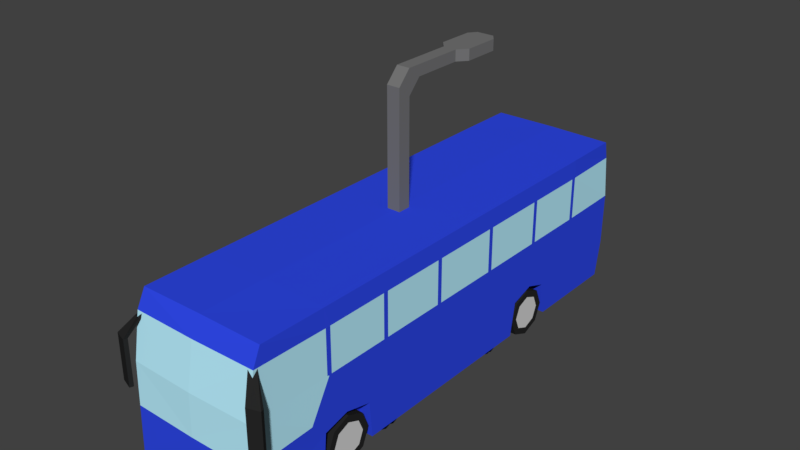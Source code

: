 # Source: VehiclesLowPoly.blend  (saved by Blender 3.4.6; exported with 4.5.12 LTS)
import bpy
from mathutils import Matrix  # noqa: F401  (used for matrix-valued properties, if any)

bpy.ops.wm.read_factory_settings(use_empty=True)
scene = bpy.context.scene
scene.name = 'Scene'

# ---- collections
col_collection_1 = bpy.data.collections.new('Collection 1'); scene.collection.children.link(col_collection_1)
col_collection_2 = bpy.data.collections.new('Collection 2'); scene.collection.children.link(col_collection_2)
col_collection_3 = bpy.data.collections.new('Collection 3'); scene.collection.children.link(col_collection_3)
col_collection_4 = bpy.data.collections.new('Collection 4'); scene.collection.children.link(col_collection_4)
col_collection_5 = bpy.data.collections.new('Collection 5'); scene.collection.children.link(col_collection_5)
col_collection_11 = bpy.data.collections.new('Collection 11'); scene.collection.children.link(col_collection_11)
col_collection_12 = bpy.data.collections.new('Collection 12'); scene.collection.children.link(col_collection_12)
col_collection_13 = bpy.data.collections.new('Collection 13'); scene.collection.children.link(col_collection_13)

# ---- materials (node trees are filled in below, after node groups)
mat_basecolor = bpy.data.materials.new('BaseColor')
mat_basecolor.alpha_threshold = 0.0
mat_basecolor.use_transparent_shadow = False
mat_basecolor.diffuse_color = (0.02819, 0.06483, 0.8, 1.0)
mat_basecolor.roughness = 0.5
mat_glasscolor = bpy.data.materials.new('GlassColor')
mat_glasscolor.alpha_threshold = 0.0
mat_glasscolor.use_transparent_shadow = False
mat_glasscolor.diffuse_color = (0.4846, 0.8599, 1.0, 1.0)
mat_glasscolor.roughness = 0.5
mat_white = bpy.data.materials.new('White')
mat_white.alpha_threshold = 0.0
mat_white.use_transparent_shadow = False
mat_white.diffuse_color = (1.0, 1.0, 1.0, 1.0)
mat_white.roughness = 0.5
mat_lightred = bpy.data.materials.new('LightRed')
mat_lightred.alpha_threshold = 0.0
mat_lightred.use_transparent_shadow = False
mat_lightred.diffuse_color = (0.8, 0.05343, 0.01086, 1.0)
mat_lightred.roughness = 0.5
mat_tires = bpy.data.materials.new('Tires')
mat_tires.alpha_threshold = 0.0
mat_tires.use_transparent_shadow = False
mat_tires.diffuse_color = (0.02038, 0.02038, 0.02038, 1.0)
mat_tires.roughness = 0.5
mat_wheel = bpy.data.materials.new('Wheel')
mat_wheel.alpha_threshold = 0.0
mat_wheel.use_transparent_shadow = False
mat_wheel.diffuse_color = (0.6738, 0.6738, 0.6738, 1.0)
mat_wheel.roughness = 0.5
mat_iron = bpy.data.materials.new('Iron')
mat_iron.alpha_threshold = 0.0
mat_iron.use_transparent_shadow = False
mat_iron.diffuse_color = (0.1789, 0.1789, 0.1789, 1.0)
mat_iron.roughness = 0.5
mat_seat = bpy.data.materials.new('Seat')
mat_seat.alpha_threshold = 0.0
mat_seat.use_transparent_shadow = False
mat_seat.diffuse_color = (0.6267, 0.4424, 0.0808, 1.0)
mat_seat.roughness = 0.5
mat_orange = bpy.data.materials.new('Orange')
mat_orange.alpha_threshold = 0.0
mat_orange.use_transparent_shadow = False
mat_orange.diffuse_color = (1.0, 0.32, 0.0, 1.0)
mat_orange.roughness = 0.5
mat_red = bpy.data.materials.new('Red')
mat_red.alpha_threshold = 0.0
mat_red.use_transparent_shadow = False
mat_red.diffuse_color = (1.0, 0.0, 0.0, 1.0)
mat_red.roughness = 0.5

# ---- material node trees

# ---- world
world_world = bpy.data.worlds.new('World'); scene.world = world_world
world_world.color = (0.05088, 0.05088, 0.05088)
world_world.use_sun_shadow = False
world_world.sun_shadow_jitter_overblur = 0.0
world_world.cycles.sampling_method = 'MANUAL'

# ---- meshes
me_cube_001 = bpy.data.meshes.new('Cube.001')
me_cube_001.from_pydata([(0.8315, -1.005, 0.3582), (0.8396, -1.0, 1.897), (0.8315, 0.9754, 0.3582), (0.8396, 0.9878, 2.126), (0.8315, -0.7674, 0.3582), (0.8315, -0.4104, 0.3582), (0.8315, 0.3979, 0.3582), (0.8315, 0.748, 0.3582), (0.8315, 0.03771, 0.3582), (0.8916, 1.0, 1.442), (0.8916, -1.036, 1.442), (0.8916, 0.7137, 1.299), (0.8916, 0.4322, 1.299), (0.8916, -0.4292, 1.355), (0.8916, -0.7486, 1.355), (0.6135, -0.7674, 0.3582), (0.6135, -0.4104, 0.3582), (0.6135, 0.3979, 0.3582), (0.6135, 0.748, 0.3582), (0.6135, 0.7137, 1.299), (0.6135, 0.4322, 1.299), (0.6135, -0.4292, 1.355), (0.6135, -0.7486, 1.355), (0.8916, 0.0301, 1.442), (0.8916, -0.5934, 1.536), (0.8916, 0.5797, 1.513), (0.6135, -0.5964, 1.536), (0.6135, 0.5806, 1.513), (0.8075, 0.6, 2.146), (0.8396, 0.5675, 2.146), (0.8407, 0.6052, 2.111), (0.7524, 0.4107, 3.007), (0.7202, 0.4297, 3.033), (0.7173, 0.4056, 3.064), (0.7173, -0.1943, 3.064), (0.7201, -0.2164, 3.034), (0.7524, -0.196, 3.007), (0.8396, -0.4661, 2.146), (0.8075, -0.4997, 2.146), (0.8407, -0.5068, 2.124), (0.7524, 0.09557, 3.007), (0.7524, 0.1241, 3.007), (0.7173, 0.1154, 3.064), (0.8396, 0.1042, 2.146), (0.8396, 0.07404, 2.146), (0.8419, 0.08032, 2.115), (0.8398, -0.9076, 1.94), (0.5137, -1.0, 1.897), (0.8733, -1.023, 1.602), (0.5842, -1.024, 1.593), (0.8722, -0.9259, 1.63), (0.8641, 0.9935, 1.804), (0.8399, 0.8876, 2.122), (0.5623, 0.9878, 2.133), (0.5848, 0.9937, 1.798), (0.8648, 0.9094, 1.794), (-0.8315, -1.005, 0.3582), (-0.8396, -1.0, 1.897), (-0.8315, 0.9754, 0.3582), (-0.8396, 0.9878, 2.126), (-0.8315, -0.7674, 0.3582), (-0.8315, -0.4104, 0.3582), (-0.8315, 0.3979, 0.3582), (-0.8315, 0.748, 0.3582), (0.0, 0.9754, 0.3582), (0.0, 0.9878, 2.146), (0.0, -1.005, 0.3582), (0.0, -1.0, 1.897), (0.0, 0.6, 2.146), (0.0, -0.4997, 2.146), (-0.8315, 0.03771, 0.3582), (0.0, 0.1154, 3.064), (-0.8916, 1.0, 1.442), (-0.8916, -1.036, 1.442), (-0.8916, 0.7137, 1.299), (-0.8916, 0.4322, 1.299), (-0.8916, -0.4292, 1.355), (-0.8916, -0.7486, 1.355), (0.0, -1.036, 1.442), (0.0, 1.0, 1.442), (-0.6135, -0.7674, 0.3582), (-0.6135, -0.4104, 0.3582), (-0.6135, 0.3979, 0.3582), (-0.6135, 0.748, 0.3582), (-0.6135, 0.7137, 1.299), (-0.6135, 0.4322, 1.299), (-0.6135, -0.4292, 1.355), (-0.6135, -0.7486, 1.355), (-0.8916, 0.0301, 1.442), (0.0, 0.03771, 0.3582), (-0.8916, -0.5934, 1.536), (-0.8916, 0.5797, 1.513), (-0.6135, -0.5964, 1.536), (-0.6135, 0.5806, 1.513), (-0.8075, 0.6, 2.146), (-0.8396, 0.5675, 2.146), (-0.8407, 0.6052, 2.111), (-0.7524, 0.4107, 3.007), (-0.7202, 0.4297, 3.033), (-0.7173, 0.4056, 3.064), (-0.7173, -0.1943, 3.064), (-0.7201, -0.2164, 3.034), (-0.7524, -0.196, 3.007), (-0.8396, -0.4661, 2.146), (-0.8075, -0.4997, 2.146), (-0.8407, -0.5068, 2.124), (0.0, 0.4056, 3.064), (0.0, 0.4297, 3.033), (0.0, -0.2164, 3.034), (0.0, -0.1943, 3.064), (-0.7524, 0.09557, 3.007), (-0.7524, 0.1241, 3.007), (-0.7173, 0.1154, 3.064), (-0.8396, 0.1042, 2.146), (-0.8396, 0.07404, 2.146), (-0.8419, 0.08032, 2.115), (-0.8398, -0.9076, 1.94), (-0.5137, -1.0, 1.897), (-0.8733, -1.023, 1.602), (-0.5842, -1.024, 1.593), (-0.8722, -0.9259, 1.63), (-0.8641, 0.9935, 1.804), (-0.8399, 0.8876, 2.122), (-0.5623, 0.9878, 2.133), (-0.5848, 0.9937, 1.798), (-0.8648, 0.9094, 1.794), (0.7112, -0.4318, 0.6673), (0.9022, -0.4318, 0.6673), (0.7112, -0.477, 0.1744), (0.9022, -0.477, 0.1744), (0.7112, -0.586, -0.02981), (0.9022, -0.586, -0.02981), (0.7112, -0.695, 0.1744), (0.9022, -0.695, 0.1744), (0.7112, -0.7402, 0.6673), (0.9022, -0.7402, 0.6673), (0.7112, -0.695, 1.16), (0.9022, -0.695, 1.16), (0.7112, -0.586, 1.364), (0.9022, -0.586, 1.364), (0.7112, -0.477, 1.16), (0.9022, -0.477, 1.16), (0.9022, -0.5089, 0.3185), (0.9022, -0.4769, 0.6673), (0.9022, -0.586, 0.1741), (0.9022, -0.6631, 0.3185), (0.9022, -0.6951, 0.6673), (0.9022, -0.6631, 1.016), (0.9022, -0.586, 1.161), (0.9022, -0.5089, 1.016), (-0.7112, -0.4318, 0.6673), (-0.9022, -0.4318, 0.6673), (-0.7112, -0.477, 0.1744), (-0.9022, -0.477, 0.1744), (-0.7112, -0.586, -0.02981), (-0.9022, -0.586, -0.02981), (-0.7112, -0.695, 0.1744), (-0.9022, -0.695, 0.1744), (-0.7112, -0.7402, 0.6673), (-0.9022, -0.7402, 0.6673), (-0.7112, -0.695, 1.16), (-0.9022, -0.695, 1.16), (-0.7112, -0.586, 1.364), (-0.9022, -0.586, 1.364), (-0.7112, -0.477, 1.16), (-0.9022, -0.477, 1.16), (-0.9022, -0.5089, 0.3185), (-0.9022, -0.4769, 0.6673), (-0.9022, -0.586, 0.1741), (-0.9022, -0.6631, 0.3185), (-0.9022, -0.6951, 0.6673), (-0.9022, -0.6631, 1.016), (-0.9022, -0.586, 1.161), (-0.9022, -0.5089, 1.016), (0.7112, 0.7246, 0.6673), (0.9022, 0.7246, 0.6673), (0.7112, 0.6794, 0.1744), (0.9022, 0.6794, 0.1744), (0.7112, 0.5704, -0.02981), (0.9022, 0.5704, -0.02981), (0.7112, 0.4614, 0.1744), (0.9022, 0.4614, 0.1744), (0.7112, 0.4162, 0.6673), (0.9022, 0.4162, 0.6673), (0.7112, 0.4614, 1.16), (0.9022, 0.4614, 1.16), (0.7112, 0.5704, 1.364), (0.9022, 0.5704, 1.364), (0.7112, 0.6794, 1.16), (0.9022, 0.6794, 1.16), (0.9022, 0.6475, 0.3185), (0.9022, 0.6795, 0.6673), (0.9022, 0.5704, 0.1741), (0.9022, 0.4933, 0.3185), (0.9022, 0.4613, 0.6673), (0.9022, 0.4933, 1.016), (0.9022, 0.5704, 1.161), (0.9022, 0.6475, 1.016), (-0.7112, 0.7246, 0.6673), (-0.9022, 0.7246, 0.6673), (-0.7112, 0.6794, 0.1744), (-0.9022, 0.6794, 0.1744), (-0.7112, 0.5704, -0.02981), (-0.9022, 0.5704, -0.02981), (-0.7112, 0.4614, 0.1744), (-0.9022, 0.4614, 0.1744), (-0.7112, 0.4162, 0.6673), (-0.9022, 0.4162, 0.6673), (-0.7112, 0.4614, 1.16), (-0.9022, 0.4614, 1.16), (-0.7112, 0.5704, 1.364), (-0.9022, 0.5704, 1.364), (-0.7112, 0.6794, 1.16), (-0.9022, 0.6794, 1.16), (-0.9022, 0.6475, 0.3185), (-0.9022, 0.6795, 0.6673), (-0.9022, 0.5704, 0.1741), (-0.9022, 0.4933, 0.3185), (-0.9022, 0.4613, 0.6673), (-0.9022, 0.4933, 1.016), (-0.9022, 0.5704, 1.161), (-0.9022, 0.6475, 1.016)], [], [(79, 65, 53, 54, 51, 9), (36, 37, 44, 40), (12, 25, 30), (6, 12, 23, 8), (5, 16, 89, 8), (30, 29, 43, 45, 23, 12), (16, 21, 26), (28, 68, 107, 32), (14, 39, 46, 50, 48, 10), (42, 71, 109, 34), (39, 38, 69, 46), (9, 51, 55, 52, 30, 11), (41, 43, 29, 31), (45, 44, 37, 39, 13, 23), (10, 48, 49, 47, 67, 78), (0, 10, 78, 66), (8, 23, 13, 5), (5, 13, 21, 16), (2, 9, 11, 7), (4, 14, 10, 0), (64, 79, 9, 2), (24, 39, 14), (30, 25, 11), (18, 19, 27), (11, 25, 27, 19), (7, 11, 19, 18), (13, 24, 26, 21), (14, 4, 15, 22), (12, 6, 17, 20), (35, 108, 69, 38), (8, 89, 17, 6), (66, 15, 4, 0), (89, 16, 15, 66), (17, 89, 64, 18), (18, 64, 2, 7), (13, 39, 24), (33, 106, 71, 42), (26, 24, 14, 22), (15, 26, 22), (26, 15, 16), (27, 25, 12, 20), (17, 27, 20), (27, 17, 18), (28, 29, 30), (31, 32, 33), (34, 35, 36), (37, 38, 39), (40, 41, 42), (43, 44, 45), (28, 32, 31, 29), (42, 34, 36, 40), (35, 38, 37, 36), (106, 33, 32, 107), (108, 35, 34, 109), (33, 42, 41, 31), (43, 41, 40, 44), (3, 53, 68, 52), (46, 69, 47, 1), (47, 69, 67), (47, 49, 48, 1), (48, 50, 46, 1), (52, 68, 28, 30), (68, 53, 65), (51, 54, 53, 3), (52, 55, 51, 3), (79, 72, 121, 124, 123, 65), (102, 110, 114, 103), (75, 96, 91), (62, 70, 88, 75), (61, 70, 89, 81), (96, 75, 88, 115, 113, 95), (81, 92, 86), (94, 98, 107, 68), (77, 73, 118, 120, 116, 105), (112, 100, 109, 71), (105, 116, 69, 104), (72, 74, 96, 122, 125, 121), (111, 97, 95, 113), (115, 88, 76, 105, 103, 114), (73, 78, 67, 117, 119, 118), (56, 66, 78, 73), (70, 61, 76, 88), (61, 81, 86, 76), (58, 63, 74, 72), (60, 56, 73, 77), (64, 58, 72, 79), (90, 77, 105), (96, 74, 91), (83, 93, 84), (74, 84, 93, 91), (63, 83, 84, 74), (76, 86, 92, 90), (77, 87, 80, 60), (75, 85, 82, 62), (101, 104, 69, 108), (70, 62, 82, 89), (66, 56, 60, 80), (89, 66, 80, 81), (82, 83, 64, 89), (83, 63, 58, 64), (76, 90, 105), (99, 112, 71, 106), (92, 87, 77, 90), (80, 87, 92), (92, 81, 80), (93, 85, 75, 91), (82, 85, 93), (93, 83, 82), (94, 96, 95), (97, 99, 98), (100, 102, 101), (103, 105, 104), (110, 112, 111), (113, 115, 114), (94, 95, 97, 98), (112, 110, 102, 100), (101, 102, 103, 104), (106, 107, 98, 99), (108, 109, 100, 101), (99, 97, 111, 112), (113, 114, 110, 111), (59, 122, 68, 123), (116, 57, 117, 69), (117, 67, 69), (117, 57, 118, 119), (118, 57, 116, 120), (122, 96, 94, 68), (68, 65, 123), (121, 59, 123, 124), (122, 59, 121, 125), (126, 127, 129, 128), (128, 129, 131, 130), (130, 131, 133, 132), (132, 133, 135, 134), (134, 135, 137, 136), (136, 137, 139, 138), (131, 129, 142, 144), (138, 139, 141, 140), (140, 141, 127, 126), (126, 128, 130, 132, 134, 136, 138, 140), (142, 143, 149, 148, 147, 146, 145, 144), (137, 135, 146, 147), (127, 141, 149, 143), (129, 127, 143, 142), (133, 131, 144, 145), (139, 137, 147, 148), (135, 133, 145, 146), (141, 139, 148, 149), (150, 152, 153, 151), (152, 154, 155, 153), (154, 156, 157, 155), (156, 158, 159, 157), (158, 160, 161, 159), (160, 162, 163, 161), (155, 168, 166, 153), (162, 164, 165, 163), (164, 150, 151, 165), (150, 164, 162, 160, 158, 156, 154, 152), (166, 168, 169, 170, 171, 172, 173, 167), (161, 171, 170, 159), (151, 167, 173, 165), (153, 166, 167, 151), (157, 169, 168, 155), (163, 172, 171, 161), (159, 170, 169, 157), (165, 173, 172, 163), (174, 175, 177, 176), (176, 177, 179, 178), (178, 179, 181, 180), (180, 181, 183, 182), (182, 183, 185, 184), (184, 185, 187, 186), (179, 177, 190, 192), (186, 187, 189, 188), (188, 189, 175, 174), (174, 176, 178, 180, 182, 184, 186, 188), (190, 191, 197, 196, 195, 194, 193, 192), (185, 183, 194, 195), (175, 189, 197, 191), (177, 175, 191, 190), (181, 179, 192, 193), (187, 185, 195, 196), (183, 181, 193, 194), (189, 187, 196, 197), (198, 200, 201, 199), (200, 202, 203, 201), (202, 204, 205, 203), (204, 206, 207, 205), (206, 208, 209, 207), (208, 210, 211, 209), (203, 216, 214, 201), (210, 212, 213, 211), (212, 198, 199, 213), (198, 212, 210, 208, 206, 204, 202, 200), (214, 216, 217, 218, 219, 220, 221, 215), (209, 219, 218, 207), (199, 215, 221, 213), (201, 214, 215, 199), (205, 217, 216, 203), (211, 220, 219, 209), (207, 218, 217, 205), (213, 221, 220, 211)])
me_cube_001.polygons.foreach_set('material_index', [0, 1, 0, 0, 0, 0, 0, 1, 0, 0, 0, 0, 1, 0, 0, 0, 0, 0, 0, 0, 0, 0, 0, 0, 0, 0, 0, 0, 0, 1, 0, 0, 0, 0, 0, 0, 0, 0, 0, 0, 0, 0, 0, 0, 0, 0, 0, 0, 0, 0, 0, 0, 0, 0, 0, 0, 0, 0, 0, 2, 2, 0, 0, 3, 3, 0, 1, 0, 0, 0, 0, 0, 1, 0, 0, 0, 0, 1, 0, 0, 0, 0, 0, 0, 0, 0, 0, 0, 0, 0, 0, 0, 0, 0, 1, 0, 0, 0, 0, 0, 0, 0, 0, 0, 0, 0, 0, 0, 0, 0, 0, 0, 0, 0, 0, 0, 0, 0, 0, 0, 0, 0, 0, 0, 2, 2, 0, 0, 3, 3, 4, 4, 4, 4, 4, 4, 4, 4, 4, 4, 5, 4, 4, 4, 4, 4, 4, 4, 4, 4, 4, 4, 4, 4, 4, 4, 4, 4, 5, 4, 4, 4, 4, 4, 4, 4, 4, 4, 4, 4, 4, 4, 4, 4, 4, 4, 5, 4, 4, 4, 4, 4, 4, 4, 4, 4, 4, 4, 4, 4, 4, 4, 4, 4, 5, 4, 4, 4, 4, 4, 4, 4])
me_cube_001.materials.append(mat_basecolor)
me_cube_001.materials.append(mat_glasscolor)
me_cube_001.materials.append(mat_white)
me_cube_001.materials.append(mat_lightred)
me_cube_001.materials.append(mat_tires)
me_cube_001.materials.append(mat_wheel)
me_cube_001.use_remesh_preserve_volume = False
me_cube_001.use_remesh_preserve_attributes = False
me_cube_001.use_mirror_vertex_groups = False
me_cube_001.update()
me_cube_002 = bpy.data.meshes.new('Cube.002')
me_cube_002.from_pydata([(0.8315, -1.005, 0.3431), (0.8396, -1.0, 1.882), (0.8315, 0.9754, 0.3431), (0.8315, -0.7674, 0.3431), (0.8315, -0.4104, 0.3431), (0.8315, 0.3979, 0.3431), (0.8315, 0.748, 0.3431), (0.8315, 0.03771, 0.3431), (0.8826, 0.9843, 1.374), (0.8916, -1.036, 1.427), (0.8916, 0.7137, 1.284), (0.8916, 0.4322, 1.284), (0.8916, -0.4292, 1.34), (0.8916, -0.7486, 1.34), (0.6135, -0.7674, 0.3431), (0.6135, -0.4104, 0.3431), (0.6135, 0.3979, 0.3431), (0.6135, 0.748, 0.3431), (0.6135, 0.7137, 1.284), (0.6135, 0.4322, 1.284), (0.6135, -0.4292, 1.34), (0.6135, -0.7486, 1.34), (0.8916, 0.0301, 1.427), (0.8916, -0.5934, 1.521), (0.8916, 0.5797, 1.498), (0.6135, -0.5964, 1.521), (0.6135, 0.5806, 1.498), (0.8401, 0.6117, 2.129), (0.8396, 0.5675, 2.131), (0.7524, 0.4904, 2.992), (0.7524, 0.509, 2.992), (0.7173, 0.5003, 3.049), (0.7173, -0.1943, 3.049), (0.7201, -0.2164, 3.019), (0.7524, -0.196, 2.992), (0.8396, -0.4661, 2.131), (0.8075, -0.4997, 2.131), (0.8407, -0.5068, 2.109), (0.7524, 0.09557, 2.992), (0.7524, 0.1241, 2.992), (0.7173, 0.1154, 3.049), (0.8396, 0.1042, 2.131), (0.8396, 0.07404, 2.131), (0.8419, 0.08032, 2.1), (0.8398, -0.9076, 1.925), (0.5137, -1.0, 1.882), (0.8733, -1.023, 1.587), (0.5842, -1.024, 1.578), (0.8722, -0.9259, 1.615), (0.8398, 0.887, 2.111), (0.5623, 0.9878, 2.118), (0.5848, 0.9937, 1.783), (0.8648, 0.9094, 1.779), (0.0, 0.9754, 0.3431), (0.0, 0.9878, 2.131), (0.0, -1.005, 0.3431), (0.0, -1.0, 1.882), (0.0, -0.4997, 2.131), (0.0, 0.1154, 3.049), (0.0, -1.036, 1.427), (0.0, 1.0, 1.427), (0.0, 0.03771, 0.3431), (0.0, 0.5003, 3.049), (0.0, -0.2164, 3.019), (0.0, -0.1943, 3.049), (0.7112, -0.4318, 0.6522), (0.9022, -0.4318, 0.6522), (0.7112, -0.477, 0.1593), (0.9022, -0.477, 0.1593), (0.7112, -0.586, -0.0449), (0.9022, -0.586, -0.0449), (0.7112, -0.695, 0.1593), (0.9022, -0.695, 0.1593), (0.7112, -0.7402, 0.6522), (0.9022, -0.7402, 0.6522), (0.7112, -0.695, 1.145), (0.9022, -0.695, 1.145), (0.7112, -0.586, 1.349), (0.9022, -0.586, 1.349), (0.7112, -0.477, 1.145), (0.9022, -0.477, 1.145), (0.9022, -0.5089, 0.3035), (0.9022, -0.4769, 0.6522), (0.9022, -0.586, 0.159), (0.9022, -0.6631, 0.3035), (0.9022, -0.6951, 0.6522), (0.9022, -0.6631, 1.001), (0.9022, -0.586, 1.145), (0.9022, -0.5089, 1.001), (0.7112, 0.7246, 0.6522), (0.9022, 0.7246, 0.6522), (0.7112, 0.6794, 0.1593), (0.9022, 0.6794, 0.1593), (0.7112, 0.5704, -0.0449), (0.9022, 0.5704, -0.0449), (0.7112, 0.4614, 0.1593), (0.9022, 0.4614, 0.1593), (0.7112, 0.4162, 0.6522), (0.9022, 0.4162, 0.6522), (0.7112, 0.4614, 1.145), (0.9022, 0.4614, 1.145), (0.7112, 0.5704, 1.349), (0.9022, 0.5704, 1.349), (0.7112, 0.6794, 1.145), (0.9022, 0.6794, 1.145), (0.9022, 0.6475, 0.3035), (0.9022, 0.6795, 0.6522), (0.9022, 0.5704, 0.159), (0.9022, 0.4933, 0.3035), (0.9022, 0.4613, 0.6522), (0.9022, 0.4933, 1.001), (0.9022, 0.5704, 1.145), (0.9022, 0.6475, 1.001), (0.8193, 0.9878, 2.112), (0.8396, 0.9676, 2.11), (0.7524, 0.7956, 2.992), (0.7202, 0.8145, 3.018), (0.7173, 0.7905, 3.049), (0.0, 0.7905, 3.049), (0.0, 0.8145, 3.018), (0.8439, 0.9935, 1.789), (0.8643, 0.9734, 1.787)], [], [(34, 35, 42, 38), (5, 11, 22, 7), (4, 15, 61, 7), (24, 28, 11), (15, 20, 25), (13, 37, 44, 48, 46, 9), (40, 58, 64, 32), (37, 36, 57, 44), (60, 54, 50, 51, 120, 8), (39, 41, 28, 29), (43, 42, 35, 37, 12, 22), (9, 46, 47, 45, 56, 59), (0, 9, 59, 55), (7, 22, 12, 4), (4, 12, 20, 15), (2, 8, 10, 6), (3, 13, 9, 0), (53, 60, 8, 2), (23, 37, 13), (27, 24, 10), (17, 18, 26), (10, 24, 26, 18), (6, 10, 18, 17), (12, 23, 25, 20), (13, 3, 14, 21), (11, 5, 16, 19), (33, 63, 57, 36), (7, 61, 16, 5), (55, 14, 3, 0), (61, 15, 14, 55), (16, 61, 53, 17), (17, 53, 2, 6), (12, 37, 23), (31, 62, 58, 40), (25, 23, 13, 21), (14, 25, 21), (25, 14, 15), (26, 24, 11, 19), (16, 26, 19), (26, 16, 17), (29, 30, 31), (32, 33, 34), (35, 36, 37), (38, 39, 40), (41, 42, 43), (27, 30, 29, 28), (40, 32, 34, 38), (33, 36, 35, 34), (63, 33, 32, 64), (31, 40, 39, 29), (41, 39, 38, 42), (44, 57, 45, 1), (45, 57, 56), (45, 47, 46, 1), (46, 48, 44, 1), (49, 52, 121, 114), (8, 121, 52, 49, 27, 10), (65, 66, 68, 67), (67, 68, 70, 69), (69, 70, 72, 71), (71, 72, 74, 73), (73, 74, 76, 75), (75, 76, 78, 77), (70, 68, 81, 83), (77, 78, 80, 79), (79, 80, 66, 65), (65, 67, 69, 71, 73, 75, 77, 79), (81, 82, 88, 87, 86, 85, 84, 83), (76, 74, 85, 86), (66, 80, 88, 82), (68, 66, 82, 81), (72, 70, 83, 84), (78, 76, 86, 87), (74, 72, 84, 85), (80, 78, 87, 88), (89, 90, 92, 91), (91, 92, 94, 93), (93, 94, 96, 95), (95, 96, 98, 97), (97, 98, 100, 99), (99, 100, 102, 101), (94, 92, 105, 107), (101, 102, 104, 103), (103, 104, 90, 89), (89, 91, 93, 95, 97, 99, 101, 103), (105, 106, 112, 111, 110, 109, 108, 107), (100, 98, 109, 110), (90, 104, 112, 106), (92, 90, 106, 105), (96, 94, 107, 108), (102, 100, 110, 111), (98, 96, 108, 109), (104, 102, 111, 112), (113, 54, 119, 116), (30, 27, 49, 115), (117, 118, 62, 31), (115, 116, 117), (113, 116, 115, 114), (118, 117, 116, 119), (117, 31, 30, 115), (120, 121, 8), (114, 121, 120, 113), (120, 51, 50, 113), (115, 49, 114), (27, 28, 24), (11, 28, 41, 43, 22)])
me_cube_002.polygons.foreach_set('material_index', [1, 0, 0, 0, 0, 0, 0, 0, 0, 1, 0, 0, 0, 0, 0, 0, 0, 0, 0, 0, 0, 0, 0, 0, 0, 0, 1, 0, 0, 0, 0, 0, 0, 0, 0, 0, 0, 0, 0, 0, 0, 0, 0, 0, 0, 0, 0, 0, 0, 0, 0, 0, 0, 2, 2, 3, 0, 4, 4, 4, 4, 4, 4, 4, 4, 4, 4, 5, 4, 4, 4, 4, 4, 4, 4, 4, 4, 4, 4, 4, 4, 4, 4, 4, 4, 5, 4, 4, 4, 4, 4, 4, 4, 1, 1, 0, 0, 0, 0, 0, 0, 3, 3, 1, 0, 0])
me_cube_002.materials.append(mat_basecolor)
me_cube_002.materials.append(mat_glasscolor)
me_cube_002.materials.append(mat_white)
me_cube_002.materials.append(mat_lightred)
me_cube_002.materials.append(mat_tires)
me_cube_002.materials.append(mat_wheel)
me_cube_002.use_remesh_preserve_volume = False
me_cube_002.use_remesh_preserve_attributes = False
me_cube_002.use_mirror_vertex_groups = False
me_cube_002.update()
me_cube_003 = bpy.data.meshes.new('Cube.003')
me_cube_003.from_pydata([(-0.7663, -0.6497, 2.112), (-0.7581, 0.7206, 0.5389), (-0.7663, 0.733, 2.153), (-0.7581, -0.2734, 0.5389), (-0.7581, 0.2428, 0.5389), (-0.7581, 0.6255, 0.5389), (0.0, 0.7206, 0.5389), (0.0, 0.733, 2.173), (-2.384e-07, -0.6497, 0.5389), (-2.384e-07, -0.6497, 2.112), (0.0, -0.2092, 2.173), (-0.7581, 0.1905, 0.5389), (-2.98e-07, -0.1713, 2.155), (-0.7774, 0.7452, 1.622), (-0.7774, -0.6497, 1.536), (-0.7774, 0.5912, 1.479), (-0.7774, 0.2771, 1.479), (-0.7774, -0.2922, 1.536), (0.0, 0.7452, 1.622), (-0.5353, -0.6497, 0.5389), (-0.5402, -0.2734, 0.5389), (-0.5402, 0.2428, 0.5389), (-0.5402, 0.6255, 0.5389), (-0.5402, 0.5912, 1.479), (-0.5402, 0.2771, 1.479), (-0.5402, -0.2922, 1.536), (-0.5402, -0.6497, 1.536), (-0.7774, 0.1638, 1.062), (0.0, 0.1905, 0.5389), (-0.7774, -0.4853, 1.716), (-0.7774, 0.4246, 1.694), (-0.5402, -0.4884, 1.716), (-0.5402, 0.4255, 1.694), (-0.7559, 0.5011, 2.161), (-0.7663, 0.2682, 2.173), (-0.7025, -0.09744, 3.159), (-0.6988, -0.1314, 3.129), (-5.96e-08, 0.2246, 2.193), (-0.7663, -0.1713, 2.155), (-0.7474, -0.2092, 2.173), (-0.7674, -0.2164, 2.15), (0.0, 0.2705, 2.187), (0.0006396, -0.1314, 3.129), (0.0006396, -0.09744, 3.159), (-0.7663, 0.2246, 2.173), (-0.7751, 0.7387, 1.831), (-0.7666, 0.6328, 2.149), (-0.489, 0.733, 2.16), (-0.5115, 0.7389, 1.824), (-0.7759, 0.6546, 1.82), (-0.666, 0.6934, 2.153), (-0.6582, 0.5106, 2.161), (-1.49e-08, 0.6934, 2.174), (-0.666, 0.2685, 2.174), (-0.666, 0.2685, 1.722), (-0.666, 0.6934, 1.7), (-1.49e-08, 0.6934, 1.7), (0.0, 0.2705, 1.722), (-0.8834, 0.6308, 0.4381), (-0.8834, 0.6308, 1.023), (-0.8834, 0.7533, 0.4381), (-0.8834, 0.7533, 1.023), (0.0, 0.6308, 0.4381), (0.0, 0.6308, 1.023), (0.0, 0.7533, 0.4381), (0.0, 0.7533, 1.023), (-0.8275, -0.6975, 0.4381), (-0.8275, -0.6975, 1.023), (-0.8275, -0.6502, 0.4381), (-0.8275, -0.6502, 1.023), (0.0, -0.6975, 0.4381), (0.0, -0.6975, 1.023), (0.0, -0.6502, 0.4381), (0.0, -0.6502, 1.023), (-0.4189, -0.6812, 0.6737), (-0.4189, -0.6812, 1.695), (-0.4189, -0.6278, 0.6737), (-0.4189, -0.6278, 1.695), (-0.2677, -0.6812, 0.6737), (-0.2677, -0.6812, 1.363), (-0.2677, -0.6278, 0.6737), (-0.2677, -0.6278, 1.363), (-0.6422, 0.2739, 1.633), (-0.6422, 0.2739, 2.868), (-0.6422, 0.3391, 1.633), (-0.6422, 0.3391, 2.868), (-0.491, 0.2739, 1.633), (-0.491, 0.2739, 2.868), (-0.491, 0.3391, 1.633), (-0.491, 0.3391, 2.868), (-0.6422, 0.2739, 3.148), (-0.6422, 0.3391, 3.148), (-0.491, 0.2739, 3.148), (-0.491, 0.3391, 3.148), (0.0, 0.2739, 2.868), (0.0, 0.3391, 2.868), (0.0, 0.2739, 3.148), (0.0, 0.3391, 3.148), (-0.7598, 0.5923, 2.064), (-0.6796, 0.5923, 2.064), (-0.7598, 0.6676, 2.055), (-0.6796, 0.6676, 2.055), (-0.9854, -0.6717, 1.668), (-0.9854, -0.6717, 1.789), (-0.9854, -0.3093, 1.668), (-0.9854, -0.294, 1.789), (-0.7736, -0.6717, 1.668), (-0.7736, -0.6717, 1.789), (-0.7736, -0.3093, 1.668), (-0.7736, -0.294, 1.789), (-0.9854, -0.2591, 0.5979), (-0.9854, -0.2439, 0.7183), (-0.7736, -0.2591, 0.5979), (-0.7736, -0.2439, 0.7183), (-0.9168, 0.2243, 0.5979), (-0.9168, 0.203, 0.7183), (-0.7736, 0.2243, 0.5979), (-0.7736, 0.203, 0.7183), (-0.9434, 0.2735, 1.641), (-0.9434, 0.2522, 1.761), (-0.7736, 0.2735, 1.641), (-0.7736, 0.2522, 1.761), (-0.9434, 0.5897, 1.632), (-0.9434, 0.6104, 1.752), (-0.7736, 0.5897, 1.632), (-0.7736, 0.6104, 1.752), (-0.7736, 0.6274, 0.8717), (-0.7736, 0.648, 0.8736), (0.0, -0.6812, 1.695), (0.0, -0.6278, 1.695), (0.0, -0.6812, 1.363), (0.0, -0.6278, 1.363), (-0.5906, -0.6436, 2.037), (-0.5906, -0.6608, 2.037), (-0.5029, -0.6436, 1.898), (-0.5029, -0.6608, 1.898), (-0.5029, -0.6436, 1.76), (-0.5029, -0.6608, 1.76), (-0.5906, -0.6436, 1.62), (-0.5906, -0.6608, 1.62), (-0.6784, -0.6436, 1.76), (-0.6784, -0.6608, 1.76), (-0.6784, -0.6436, 1.898), (-0.6784, -0.6608, 1.898), (-0.6714, 0.2246, 2.182), (-0.7774, -0.168, 1.062), (-1.473e-07, 0.1638, 1.062), (-2.223e-07, -0.168, 1.062), (-0.6932, -0.08895, 1.041), (-0.6932, -0.08895, 1.369), (-0.6932, 0.1625, 1.041), (-0.6932, 0.09901, 1.369), (-0.1782, -0.08895, 1.041), (-0.1782, -0.08895, 1.369), (-0.1782, 0.1625, 1.041), (-0.1782, 0.09901, 1.369), (-0.6932, 0.223, 2.479), (-0.6932, 0.1595, 2.493), (-0.1782, 0.223, 2.479), (-0.1782, 0.1595, 2.493), (-2.98e-08, -0.09744, 3.292), (-2.98e-08, -0.1314, 3.292), (-0.7025, -0.09744, 3.292), (-0.6988, -0.1314, 3.292), (-0.7025, 0.2323, 3.159), (0.0, 0.2323, 3.159), (-0.7025, 0.2119, 3.292), (-2.98e-08, 0.2119, 3.292), (-0.7025, 0.2606, 3.159), (0.0, 0.2606, 3.159), (-0.7025, 0.2606, 3.292), (-2.98e-08, 0.2606, 3.292), (-0.7025, 0.2323, 2.074), (0.0, 0.2323, 2.074), (-0.7025, 0.2606, 2.074), (0.0, 0.2606, 2.074), (0.0006396, -0.1364, 3.068), (-0.0001478, -0.2043, 2.233), (-0.6562, -0.1364, 3.068), (-0.6987, -0.2043, 2.233), (-0.0001478, -0.165, 2.241), (0.0006396, -0.1037, 3.074), (-0.6454, -0.1037, 3.074), (-0.6983, -0.165, 2.241)], [], [(18, 13, 45, 48, 47, 7), (144, 44, 27, 146, 37), (16, 33, 30), (4, 11, 27, 16), (3, 11, 28, 20), (20, 31, 25), (9, 26, 19, 8), (38, 35, 182, 183), (40, 0, 9, 10, 39), (13, 15, 33, 46, 49, 45), (11, 3, 145, 27), (3, 20, 25, 17), (1, 5, 15, 13), (6, 1, 13, 18), (16, 34, 33), (33, 15, 30), (22, 32, 23), (15, 23, 32, 30), (5, 22, 23, 15), (17, 25, 31, 29), (16, 24, 21, 4), (42, 36, 178, 176), (11, 4, 21, 28), (28, 8, 19, 20), (21, 22, 6, 28), (22, 5, 1, 6), (17, 29, 40), (31, 26, 14, 29), (19, 26, 31), (31, 20, 19), (32, 24, 16, 30), (21, 24, 32), (32, 22, 21), (53, 144, 37, 41), (38, 40, 39), (27, 44, 34, 16), (36, 35, 38, 39), (42, 43, 160, 161), (2, 46, 50), (29, 0, 40), (45, 2, 47, 48), (46, 2, 45, 49), (147, 145, 38, 12), (52, 50, 55, 56), (7, 47, 50, 52), (50, 47, 2), (50, 46, 33, 51), (33, 34, 53, 51), (54, 57, 56, 55), (53, 41, 57, 54), (51, 55, 50), (51, 53, 54), (54, 55, 51), (58, 59, 61, 60), (60, 61, 65, 64), (64, 65, 63, 62), (62, 63, 59, 58), (60, 64, 62, 58), (65, 61, 59, 63), (66, 67, 69, 68), (68, 69, 73, 72), (72, 73, 71, 70), (70, 71, 67, 66), (68, 72, 70, 66), (73, 69, 67, 71), (74, 75, 77, 76), (76, 77, 81, 80), (80, 81, 79, 78), (78, 79, 75, 74), (76, 80, 78, 74), (75, 79, 130, 128), (82, 83, 85, 84), (84, 85, 89, 88), (88, 89, 87, 86), (86, 87, 83, 82), (84, 88, 86, 82), (85, 83, 90, 91), (93, 91, 90, 92), (83, 87, 92, 90), (91, 93, 101, 100), (92, 87, 94, 96), (94, 95, 97, 96), (93, 92, 96, 97), (87, 89, 95, 94), (89, 93, 97, 95), (99, 98, 100, 101), (89, 85, 98, 99), (93, 89, 99, 101), (85, 91, 100, 98), (102, 103, 105, 104), (105, 109, 113, 111), (108, 109, 107, 106), (106, 107, 103, 102), (104, 108, 106, 102), (109, 105, 103, 107), (112, 110, 114, 116), (104, 105, 111, 110), (109, 108, 112, 113), (108, 104, 110, 112), (115, 117, 121, 119), (111, 113, 117, 115), (110, 111, 115, 114), (113, 112, 116, 117), (121, 120, 124, 125), (114, 115, 119, 118), (117, 116, 120, 121), (116, 114, 118, 120), (123, 125, 127), (120, 118, 122, 124), (119, 121, 125, 123), (118, 119, 123, 122), (122, 123, 127, 126), (125, 124, 126, 127), (124, 122, 126), (14, 26, 9, 0), (131, 129, 128, 130), (81, 77, 129, 131), (79, 81, 131, 130), (77, 75, 128, 129), (132, 133, 135, 134), (134, 135, 137, 136), (136, 137, 139, 138), (138, 139, 141, 140), (135, 133, 143, 141, 139, 137), (140, 141, 143, 142), (142, 143, 133, 132), (14, 0, 29), (34, 44, 144, 53), (38, 145, 17, 40), (145, 3, 17), (146, 27, 145, 147), (148, 149, 151, 150), (151, 155, 159, 157), (154, 155, 153, 152), (152, 153, 149, 148), (150, 154, 152, 148), (155, 151, 149, 153), (156, 157, 159, 158), (150, 151, 157, 156), (155, 154, 158, 159), (154, 150, 156, 158), (161, 160, 162, 163), (35, 36, 163, 162), (36, 42, 161, 163), (160, 43, 165, 167), (167, 165, 169, 171), (35, 162, 166, 164), (43, 35, 164, 165), (162, 160, 167, 166), (169, 168, 170, 171), (165, 164, 172, 173), (164, 166, 170, 168), (166, 167, 171, 170), (173, 172, 174, 175), (164, 168, 174, 172), (169, 165, 173, 175), (168, 169, 175, 174), (39, 10, 177, 179), (36, 39, 179, 178), (42, 176, 43), (35, 43, 181, 182), (12, 38, 183, 180), (176, 178, 182, 181), (179, 177, 180, 183), (178, 179, 183, 182)])
me_cube_003.polygons.foreach_set('material_index', [0, 0, 0, 0, 0, 0, 0, 0, 0, 0, 0, 0, 0, 0, 0, 0, 0, 0, 0, 0, 0, 0, 0, 0, 0, 0, 0, 0, 0, 0, 0, 0, 0, 0, 0, 0, 0, 0, 0, 0, 3, 3, 0, 0, 0, 0, 0, 0, 0, 0, 0, 0, 0, 6, 6, 6, 6, 6, 6, 6, 6, 6, 6, 6, 6, 6, 6, 6, 6, 6, 6, 6, 6, 6, 6, 6, 6, 6, 6, 6, 6, 6, 6, 6, 6, 6, 6, 6, 6, 6, 6, 6, 6, 6, 6, 6, 6, 6, 6, 6, 6, 6, 6, 6, 6, 6, 6, 6, 6, 6, 6, 6, 6, 6, 0, 6, 6, 6, 6, 2, 2, 2, 2, 2, 2, 2, 0, 0, 0, 0, 0, 7, 7, 7, 7, 7, 7, 7, 7, 7, 7, 0, 0, 0, 0, 0, 0, 1, 0, 1, 1, 0, 0, 1, 0, 0, 1, 0, 0, 0, 1, 0, 0, 0, 0])
me_cube_003.materials.append(mat_basecolor)
me_cube_003.materials.append(mat_basecolor)
me_cube_003.materials.append(mat_white)
me_cube_003.materials.append(mat_lightred)
me_cube_003.materials.append(mat_tires)
me_cube_003.materials.append(mat_basecolor)
me_cube_003.materials.append(mat_iron)
me_cube_003.materials.append(mat_seat)
me_cube_003.use_remesh_preserve_volume = False
me_cube_003.use_remesh_preserve_attributes = False
me_cube_003.use_mirror_vertex_groups = False
me_cube_003.update()
me_cube_004 = bpy.data.meshes.new('Cube.004')
me_cube_004.from_pydata([(-0.8315, -0.9678, 0.5389), (-0.8396, -0.9625, 2.15), (-0.8315, 0.9754, 0.5389), (-0.8396, 0.9878, 2.38), (-0.8315, -0.8548, 0.5389), (-0.8315, -0.4688, 0.5389), (-0.8315, 0.3327, 0.5389), (-0.8315, 0.7153, 0.5389), (0.0, 0.9754, 0.5389), (0.0, 0.9878, 2.399), (0.0, -0.9678, 0.5389), (0.0, -0.9625, 2.15), (0.0, -0.4813, 2.399), (-0.8315, 0.1033, 0.5389), (0.0, 0.1544, 3.386), (-0.8916, 1.0, 1.622), (-0.8916, -0.9985, 1.622), (-0.8916, 0.681, 1.479), (-0.8916, 0.367, 1.479), (-0.8916, -0.4876, 1.536), (-0.8916, -0.836, 1.536), (0.0, -0.9985, 1.622), (0.0, 1.0, 1.622), (-0.6135, -0.8548, 0.5389), (-0.6135, -0.4688, 0.5389), (-0.6135, 0.3327, 0.5389), (-0.6135, 0.7153, 0.5389), (-0.6135, 0.681, 1.479), (-0.6135, 0.367, 1.479), (-0.6135, -0.4876, 1.536), (-0.6135, -0.836, 1.536), (-0.8916, 0.09573, 1.622), (0.0, 0.1033, 0.5389), (-0.8916, -0.6808, 1.716), (-0.8916, 0.5145, 1.694), (-0.6135, -0.6838, 1.716), (-0.6135, 0.5154, 1.694), (-0.8292, 0.5909, 2.388), (-0.8396, 0.1811, 2.399), (-0.7173, -0.2505, 3.386), (-0.7201, -0.2726, 3.355), (-0.7524, -0.2522, 3.329), (-0.8396, -0.4477, 2.399), (-0.8075, -0.4813, 2.399), (-0.8407, -0.4884, 2.377), (0.0, 0.1834, 2.413), (0.0, -0.2726, 3.355), (0.0, -0.2505, 3.386), (-0.7524, 0.1332, 3.329), (-0.7173, 0.1544, 3.386), (-0.8396, 0.1397, 2.399), (-0.8419, 0.1459, 2.368), (-0.8398, -0.8701, 2.193), (-0.5137, -0.9625, 2.15), (-0.8733, -0.9858, 1.855), (-0.5842, -0.9865, 1.846), (-0.8722, -0.8884, 1.883), (-0.8641, 0.9935, 2.057), (-0.8399, 0.8876, 2.375), (-0.5623, 0.9878, 2.386), (-0.5848, 0.9937, 2.051), (-0.8648, 0.9094, 2.047), (-0.6955, -0.4924, 0.7494), (-0.9101, -0.4924, 0.7494), (-0.6955, -0.5432, 0.1958), (-0.9101, -0.5432, 0.1958), (-0.6955, -0.6656, -0.03352), (-0.9101, -0.6656, -0.03352), (-0.6955, -0.788, 0.1958), (-0.9101, -0.788, 0.1958), (-0.6955, -0.8388, 0.7494), (-0.9101, -0.8388, 0.7494), (-0.6955, -0.788, 1.303), (-0.9101, -0.788, 1.303), (-0.6955, -0.6656, 1.532), (-0.9101, -0.6656, 1.532), (-0.6955, -0.5432, 1.303), (-0.9101, -0.5432, 1.303), (-0.9101, -0.579, 0.3577), (-0.9101, -0.5431, 0.7494), (-0.9101, -0.6656, 0.1955), (-0.9101, -0.7522, 0.3577), (-0.9101, -0.7881, 0.7494), (-0.9101, -0.7522, 1.141), (-0.9101, -0.6656, 1.303), (-0.9101, -0.579, 1.141), (-0.6953, 0.6967, 0.7746), (-0.9102, 0.6967, 0.7746), (-0.6953, 0.6459, 0.2199), (-0.9102, 0.6459, 0.2199), (-0.6953, 0.5232, -0.009895), (-0.9102, 0.5232, -0.009895), (-0.6953, 0.4005, 0.2199), (-0.9102, 0.4005, 0.2199), (-0.6953, 0.3496, 0.7746), (-0.9102, 0.3496, 0.7746), (-0.6953, 0.4005, 1.329), (-0.9102, 0.4005, 1.329), (-0.6953, 0.5232, 1.559), (-0.9102, 0.5232, 1.559), (-0.6953, 0.6459, 1.329), (-0.9102, 0.6459, 1.329), (-0.9102, 0.61, 0.3821), (-0.9102, 0.6459, 0.7746), (-0.9102, 0.5232, 0.2196), (-0.9102, 0.4364, 0.3821), (-0.9102, 0.4004, 0.7746), (-0.9102, 0.4364, 1.167), (-0.9102, 0.5232, 1.33), (-0.9102, 0.61, 1.167), (-0.7393, 0.9482, 2.38), (-0.7315, 0.6004, 2.388), (-1.49e-08, 0.9482, 2.4), (-0.7393, 0.1813, 2.401), (-0.7393, 0.1813, 1.722), (-0.7393, 0.9482, 1.7), (-1.49e-08, 0.9482, 1.7), (0.0, 0.1834, 1.722), (-0.9567, 0.8856, 0.4381), (-0.9567, 0.8856, 1.023), (-0.9567, 1.008, 0.4381), (-0.9567, 1.008, 1.023), (0.0, 0.8856, 0.4381), (0.0, 0.8856, 1.023), (0.0, 1.008, 0.4381), (0.0, 1.008, 1.023), (-0.9008, -1.033, 0.4381), (-0.9008, -1.033, 1.023), (-0.9008, -0.9109, 0.4381), (-0.9008, -0.9109, 1.023), (0.0, -1.033, 0.4381), (0.0, -1.033, 1.023), (0.0, -0.9109, 0.4381), (0.0, -0.9109, 1.023), (-0.4126, -1.005, 0.6737), (-0.4126, -1.005, 2.135), (-0.4126, -0.8823, 0.6737), (-0.4126, -0.8823, 2.135), (-0.2614, -1.005, 0.6737), (-0.2614, -1.005, 2.135), (-0.2614, -0.8823, 0.6737), (-0.2614, -0.8823, 2.135), (-0.7155, 0.1867, 1.64), (-0.7155, 0.1867, 3.101), (-0.7155, 0.252, 1.64), (-0.7155, 0.252, 3.101), (-0.5643, 0.1867, 1.64), (-0.5643, 0.1867, 3.101), (-0.5643, 0.252, 1.64), (-0.5643, 0.252, 3.101), (-0.7155, 0.1867, 3.381), (-0.7155, 0.252, 3.381), (-0.5643, 0.1867, 3.381), (-0.5643, 0.252, 3.381), (0.0, 0.1867, 3.101), (0.0, 0.252, 3.101), (0.0, 0.1867, 3.381), (0.0, 0.252, 3.381), (-0.7155, 0.7868, 1.382), (-0.5643, 0.7868, 1.382), (-0.7155, 0.7868, 1.662), (-0.5643, 0.7868, 1.662)], [], [(22, 15, 57, 60, 59, 9), (41, 48, 50, 42), (18, 37, 34), (6, 13, 31, 18), (5, 13, 32, 24), (37, 18, 31, 51, 38), (24, 35, 29), (20, 16, 54, 56, 52, 44), (49, 39, 47, 14), (44, 52, 12, 43), (15, 17, 37, 58, 61, 57), (51, 31, 19, 44, 42, 50), (16, 21, 11, 53, 55, 54), (0, 10, 21, 16), (13, 5, 19, 31), (5, 24, 29, 19), (2, 7, 17, 15), (4, 0, 16, 20), (8, 2, 15, 22), (33, 20, 44), (37, 17, 34), (26, 36, 27), (17, 27, 36, 34), (7, 26, 27, 17), (19, 29, 35, 33), (20, 30, 23, 4), (18, 28, 25, 6), (40, 43, 12, 46), (13, 6, 25, 32), (10, 0, 4, 23), (32, 10, 23, 24), (25, 26, 8, 32), (26, 7, 2, 8), (19, 33, 44), (38, 49, 113), (35, 30, 20, 33), (23, 30, 35), (35, 24, 23), (36, 28, 18, 34), (25, 28, 36), (36, 26, 25), (39, 41, 40), (42, 44, 43), (38, 51, 50), (49, 48, 41, 39), (40, 41, 42, 43), (46, 47, 39, 40), (3, 58, 110), (52, 1, 53, 12), (53, 11, 12), (53, 1, 54, 55), (54, 1, 52, 56), (57, 3, 59, 60), (58, 3, 57, 61), (62, 64, 65, 63), (64, 66, 67, 65), (66, 68, 69, 67), (68, 70, 71, 69), (70, 72, 73, 71), (72, 74, 75, 73), (67, 80, 78, 65), (74, 76, 77, 75), (76, 62, 63, 77), (62, 76, 74, 72, 70, 68, 66, 64), (78, 80, 81, 82, 83, 84, 85, 79), (73, 83, 82, 71), (63, 79, 85, 77), (65, 78, 79, 63), (69, 81, 80, 67), (75, 84, 83, 73), (71, 82, 81, 69), (77, 85, 84, 75), (86, 88, 89, 87), (88, 90, 91, 89), (90, 92, 93, 91), (92, 94, 95, 93), (94, 96, 97, 95), (96, 98, 99, 97), (91, 104, 102, 89), (98, 100, 101, 99), (100, 86, 87, 101), (86, 100, 98, 96, 94, 92, 90, 88), (102, 104, 105, 106, 107, 108, 109, 103), (97, 107, 106, 95), (87, 103, 109, 101), (89, 102, 103, 87), (93, 105, 104, 91), (99, 108, 107, 97), (95, 106, 105, 93), (101, 109, 108, 99), (38, 50, 48, 49), (112, 110, 115, 116), (9, 59, 110, 112), (113, 49, 14, 45), (110, 59, 3), (110, 58, 37, 111), (37, 38, 113, 111), (114, 117, 116, 115), (113, 45, 117, 114), (111, 115, 110), (111, 113, 114), (114, 115, 111), (118, 119, 121, 120), (120, 121, 125, 124), (124, 125, 123, 122), (122, 123, 119, 118), (120, 124, 122, 118), (125, 121, 119, 123), (126, 127, 129, 128), (128, 129, 133, 132), (132, 133, 131, 130), (130, 131, 127, 126), (128, 132, 130, 126), (133, 129, 127, 131), (134, 135, 137, 136), (136, 137, 141, 140), (140, 141, 139, 138), (138, 139, 135, 134), (136, 140, 138, 134), (141, 137, 135, 139), (142, 143, 145, 144), (144, 145, 149, 148), (148, 149, 147, 146), (146, 147, 143, 142), (144, 148, 146, 142), (145, 143, 150, 151), (153, 151, 150, 152), (143, 147, 152, 150), (151, 153, 161, 160), (152, 147, 154, 156), (154, 155, 157, 156), (153, 152, 156, 157), (147, 149, 155, 154), (149, 153, 157, 155), (159, 158, 160, 161), (149, 145, 158, 159), (153, 149, 159, 161), (145, 151, 160, 158)])
me_cube_004.polygons.foreach_set('material_index', [0, 1, 0, 0, 0, 0, 0, 0, 0, 0, 0, 0, 0, 0, 0, 0, 0, 0, 0, 0, 0, 0, 0, 0, 0, 0, 0, 1, 0, 0, 0, 0, 0, 0, 0, 0, 0, 0, 0, 0, 0, 0, 0, 0, 0, 0, 0, 0, 0, 0, 2, 2, 3, 3, 4, 4, 4, 4, 4, 4, 4, 4, 4, 4, 5, 4, 4, 4, 4, 4, 4, 4, 4, 4, 4, 4, 4, 4, 4, 4, 4, 4, 5, 4, 4, 4, 4, 4, 4, 4, 0, 0, 0, 0, 0, 0, 0, 0, 0, 0, 0, 0, 6, 6, 6, 6, 6, 6, 6, 6, 6, 6, 6, 6, 6, 6, 6, 6, 6, 6, 6, 6, 6, 6, 6, 6, 6, 6, 6, 6, 6, 6, 6, 6, 6, 6, 6, 6])
me_cube_004.materials.append(mat_basecolor)
me_cube_004.materials.append(mat_glasscolor)
me_cube_004.materials.append(mat_white)
me_cube_004.materials.append(mat_lightred)
me_cube_004.materials.append(mat_tires)
me_cube_004.materials.append(mat_wheel)
me_cube_004.materials.append(mat_iron)
me_cube_004.use_remesh_preserve_volume = False
me_cube_004.use_remesh_preserve_attributes = False
me_cube_004.use_mirror_vertex_groups = False
me_cube_004.update()
me_cube_005 = bpy.data.meshes.new('Cube.005')
me_cube_005.from_pydata([(1.03, -1.974, 0.4657), (1.048, -1.946, 3.633), (1.066, 1.943, 0.4657), (1.066, -1.356, 0.4657), (1.066, -0.8945, 0.4657), (1.066, 0.7055, 0.4657), (1.066, 1.158, 0.4657), (1.066, 0.2398, 0.4657), (1.066, 1.995, 1.798), (1.066, 1.114, 1.682), (1.066, 0.7499, 1.682), (1.066, -0.9189, 1.755), (1.066, -1.332, 1.755), (0.7378, -1.356, 0.4657), (0.7378, -0.8945, 0.4657), (0.7378, 0.7055, 0.4657), (0.7378, 1.158, 0.4657), (0.7378, 1.114, 1.682), (0.7378, 0.7499, 1.682), (0.7378, -0.9189, 1.755), (0.7378, -1.332, 1.755), (1.066, -1.131, 1.988), (1.066, 0.9406, 1.959), (0.7378, -1.135, 1.988), (0.7378, 0.9417, 1.959), (1.04, -1.82, 5.828), (0.0, 1.943, 0.4657), (3.576e-07, 2.031, 3.633), (0.0, -1.974, 0.4657), (0.0, -1.958, 3.633), (0.0, 0.2398, 0.4657), (0.0, -1.82, 5.846), (0.8074, -0.9192, 0.9115), (1.045, -0.9192, 0.9115), (0.8074, -0.9755, 0.2972), (1.045, -0.9755, 0.2972), (0.8074, -1.111, 0.04276), (1.045, -1.111, 0.04276), (0.8074, -1.247, 0.2972), (1.045, -1.247, 0.2972), (0.8074, -1.303, 0.9115), (1.045, -1.303, 0.9115), (0.8074, -1.247, 1.526), (1.045, -1.247, 1.526), (0.8074, -1.111, 1.78), (1.045, -1.111, 1.78), (0.8074, -0.9755, 1.526), (1.045, -0.9755, 1.526), (1.045, -1.015, 0.4769), (1.045, -0.9754, 0.9115), (1.045, -1.111, 0.2969), (1.045, -1.207, 0.4769), (1.045, -1.247, 0.9115), (1.045, -1.207, 1.346), (1.045, -1.111, 1.526), (1.045, -1.015, 1.346), (0.8074, 1.122, 0.9115), (1.045, 1.122, 0.9115), (0.8074, 1.065, 0.2972), (1.045, 1.065, 0.2972), (0.8074, 0.9295, 0.04276), (1.045, 0.9295, 0.04276), (0.8074, 0.7937, 0.2972), (1.045, 0.7937, 0.2972), (0.8074, 0.7374, 0.9115), (1.045, 0.7374, 0.9115), (0.8074, 0.7937, 1.526), (1.045, 0.7937, 1.526), (0.8074, 0.9295, 1.78), (1.045, 0.9295, 1.78), (0.8074, 1.065, 1.526), (1.045, 1.065, 1.526), (1.045, 1.026, 0.4769), (1.045, 1.065, 0.9115), (1.045, 0.9295, 0.2969), (1.045, 0.8334, 0.4769), (1.045, 0.7936, 0.9115), (1.045, 0.8334, 1.346), (1.045, 0.9295, 1.526), (1.045, 1.026, 1.346), (1.05, 2.018, 3.633), (1.038, 1.962, 5.827), (0.0, 1.965, 5.845), (1.048, -1.886, 5.203), (0.0, -1.896, 5.215), (1.046, 1.982, 5.202), (1.025e-07, 1.995, 5.214), (1.296, -1.934, 4.392), (1.296, -1.934, 2.765), (1.316, -1.963, 4.392), (1.316, -1.963, 2.765), (1.098, -1.967, 4.392), (1.098, -1.967, 2.765), (1.118, -1.996, 4.392), (1.118, -1.996, 2.765), (1.04, -1.959, 2.142), (1.066, -1.449, 2.27), (5.96e-08, -1.966, 2.142), (1.066, 0.975, 3.633), (1.066, 0.9364, 3.633), (1.045, 0.975, 5.829), (1.045, 0.9364, 5.829), (1.045, 0.3773, 5.829), (1.045, 0.416, 5.829), (1.066, 0.416, 3.633), (1.066, 0.3773, 3.633), (1.192e-07, 0.3773, 5.865), (1.192e-07, 0.416, 5.865), (1.192e-07, 0.9364, 5.865), (1.236e-07, 0.975, 5.865), (1.066, 0.975, 5.191), (1.066, 0.9364, 5.191), (1.066, 0.416, 5.191), (1.066, 0.3773, 5.191), (1.066, -0.1684, 5.191), (1.066, -0.207, 5.191), (1.066, -0.1684, 3.633), (1.066, -0.207, 3.633), (1.045, -0.1684, 5.829), (1.045, -0.207, 5.829), (1.192e-07, -0.207, 5.865), (1.192e-07, -0.1684, 5.865), (1.045, -0.7264, 5.829), (1.045, -0.7651, 5.829), (1.066, -0.7264, 3.633), (1.066, -0.7651, 3.633), (1.066, -0.7264, 5.191), (1.066, -0.7651, 5.191), (1.278e-07, -0.7651, 5.865), (1.192e-07, -0.7264, 5.865), (1.045, -1.3, 5.829), (1.045, -1.261, 5.829), (1.066, -1.261, 5.191), (1.065, -1.3, 5.191), (1.066, -1.261, 3.633), (1.065, -1.3, 3.633), (1.066, -1.283, 3.614), (3.448e-07, -1.3, 5.865), (3.49e-07, -1.261, 5.865), (1.045, 1.459, 5.829), (1.045, 1.498, 5.829), (2.34e-07, 1.459, 5.865), (2.342e-07, 1.498, 5.865), (1.065, 1.498, 5.191), (1.066, 1.459, 5.191), (1.065, 1.498, 3.633), (1.066, 1.459, 3.633), (1.043, -1.85, 5.08), (1.043, -1.85, 5.203), (0.9502, -1.882, 5.085), (0.9502, -1.882, 5.207)], [], [(4, 14, 30, 7), (14, 19, 23), (135, 133, 83, 1), (26, 27, 80, 8, 2), (86, 82, 81, 85), (4, 11, 19, 14), (16, 17, 24), (9, 22, 24, 17), (6, 9, 17, 16), (11, 21, 23, 19), (12, 3, 13, 20), (10, 5, 15, 18), (113, 114, 116, 105), (7, 30, 15, 5), (28, 13, 3, 0), (30, 14, 13, 28), (15, 30, 26, 16), (16, 26, 2, 6), (83, 84, 29, 1), (23, 21, 12, 20), (13, 23, 20), (23, 13, 14), (24, 22, 10, 18), (15, 24, 18), (24, 15, 16), (143, 145, 80, 85), (11, 4, 7, 5, 10, 22, 9, 6, 2, 8, 80, 145, 146, 98, 99, 104, 105, 116, 117, 124, 125, 134, 136, 96, 95, 0, 3, 12, 21), (118, 114, 113, 102), (32, 33, 35, 34), (34, 35, 37, 36), (36, 37, 39, 38), (38, 39, 41, 40), (40, 41, 43, 42), (42, 43, 45, 44), (37, 35, 48, 50), (44, 45, 47, 46), (46, 47, 33, 32), (32, 34, 36, 38, 40, 42, 44, 46), (48, 49, 55, 54, 53, 52, 51, 50), (43, 41, 52, 53), (33, 47, 55, 49), (35, 33, 49, 48), (39, 37, 50, 51), (45, 43, 53, 54), (41, 39, 51, 52), (47, 45, 54, 55), (56, 57, 59, 58), (58, 59, 61, 60), (60, 61, 63, 62), (62, 63, 65, 64), (64, 65, 67, 66), (66, 67, 69, 68), (61, 59, 72, 74), (68, 69, 71, 70), (70, 71, 57, 56), (56, 58, 60, 62, 64, 66, 68, 70), (72, 73, 79, 78, 77, 76, 75, 74), (67, 65, 76, 77), (57, 71, 79, 73), (59, 57, 73, 72), (63, 61, 74, 75), (69, 67, 77, 78), (65, 63, 75, 76), (71, 69, 78, 79), (103, 112, 111, 101), (25, 31, 84, 83), (139, 141, 109, 100), (0, 95, 97, 28), (112, 104, 99, 111), (110, 144, 139, 100), (27, 86, 85, 80), (122, 126, 115, 119), (131, 132, 127, 123), (119, 120, 129, 122), (102, 106, 121, 118), (130, 137, 31, 25), (125, 127, 132, 134), (117, 115, 126, 124), (95, 96, 136, 135, 1), (25, 83, 133, 130), (123, 128, 138, 131), (94, 93, 91, 92), (82, 142, 140, 81), (108, 107, 103, 101), (140, 143, 85, 81), (97, 95, 1, 29), (134, 135, 136), (140, 142, 141, 139), (98, 110, 111, 99), (131, 138, 137, 130), (101, 111, 110, 100), (104, 112, 113, 105), (106, 102, 103, 107), (116, 114, 115, 117), (114, 118, 119, 115), (124, 126, 127, 125), (118, 121, 120, 119), (126, 122, 123, 127), (108, 101, 100, 109), (122, 129, 128, 123), (134, 132, 133, 135), (132, 131, 130, 133), (145, 143, 144, 146), (143, 140, 139, 144), (112, 103, 102, 113), (98, 146, 144, 110), (92, 91, 87, 88), (88, 87, 89, 90), (90, 89, 93, 94), (92, 88, 90, 94), (93, 89, 148, 150), (147, 149, 150, 148), (91, 93, 150, 149), (89, 87, 147, 148), (87, 91, 149, 147)])
me_cube_005.polygons.foreach_set('material_index', [0, 0, 1, 0, 0, 0, 0, 0, 0, 0, 0, 0, 1, 0, 0, 0, 0, 0, 1, 0, 0, 0, 0, 0, 0, 1, 0, 0, 4, 4, 4, 4, 4, 4, 4, 4, 4, 4, 5, 4, 4, 4, 4, 4, 4, 4, 4, 4, 4, 4, 4, 4, 4, 4, 4, 4, 5, 4, 4, 4, 4, 4, 4, 4, 0, 0, 0, 0, 1, 0, 1, 0, 0, 0, 0, 0, 1, 1, 1, 0, 0, 4, 0, 0, 0, 1, 0, 0, 0, 0, 0, 0, 0, 0, 0, 0, 0, 0, 0, 0, 0, 0, 0, 0, 0, 1, 4, 4, 4, 4, 4, 4, 4, 4, 4])
me_cube_005.materials.append(mat_basecolor)
me_cube_005.materials.append(mat_glasscolor)
me_cube_005.materials.append(mat_white)
me_cube_005.materials.append(mat_lightred)
me_cube_005.materials.append(mat_tires)
me_cube_005.materials.append(mat_wheel)
me_cube_005.use_remesh_preserve_volume = False
me_cube_005.use_remesh_preserve_attributes = False
me_cube_005.use_mirror_vertex_groups = False
me_cube_005.update()
me_cylinder_001 = bpy.data.meshes.new('Cylinder.001')
me_cylinder_001.from_pydata([(-1.821e-08, 0.08334, 2.206), (0.07218, 0.04167, 2.206), (0.07218, -0.04167, 2.206), (-2.55e-08, -0.08334, 2.206), (-0.07218, -0.04167, 2.206), (-0.07218, 0.04167, 2.206), (-5.049e-09, 0.7459, 0.05442), (0.6459, 0.3729, 0.05442), (0.6459, -0.3729, 0.05442), (-7.025e-08, -0.7459, 0.05442), (-0.6459, -0.3729, 0.05442), (-0.6459, 0.3729, 0.05442), (2.901e-09, 1.079, -0.07838), (0.9347, 0.5397, -0.07838), (0.9347, -0.5397, -0.07838), (-9.146e-08, -1.079, -0.07838), (-0.9347, -0.5397, -0.07838), (-0.9347, 0.5397, -0.07838), (2.901e-09, 1.079, 0.08875), (0.9347, 0.5397, 0.08875), (0.9347, -0.5397, 0.08875), (-9.146e-08, -1.079, 0.08875), (-0.9347, -0.5397, 0.08875), (-0.9347, 0.5397, 0.08875), (-8.34e-09, 0.5802, 0.5924), (-1.163e-08, 0.4146, 1.13), (-1.492e-08, 0.249, 1.668), (0.2156, 0.1245, 1.668), (0.3591, 0.2073, 1.13), (0.5025, 0.2901, 0.5924), (0.2156, -0.1245, 1.668), (0.3591, -0.2073, 1.13), (0.5025, -0.2901, 0.5924), (-3.669e-08, -0.249, 1.668), (-4.788e-08, -0.4146, 1.13), (-5.907e-08, -0.5802, 0.5924), (-0.2156, -0.1245, 1.668), (-0.3591, -0.2073, 1.13), (-0.5025, -0.2901, 0.5924), (-0.2156, 0.1245, 1.668), (-0.3591, 0.2073, 1.13), (-0.5025, 0.2901, 0.5924)], [], [(26, 0, 1, 27), (27, 1, 2, 30), (30, 2, 3, 33), (33, 3, 4, 36), (1, 0, 5, 4, 3, 2), (36, 4, 5, 39), (39, 5, 0, 26), (6, 7, 19, 18), (11, 6, 18, 23), (9, 10, 22, 21), (7, 8, 20, 19), (10, 11, 23, 22), (8, 9, 21, 20), (12, 13, 14, 15, 16, 17), (17, 23, 18, 12), (16, 22, 23, 17), (15, 21, 22, 16), (14, 20, 21, 15), (13, 19, 20, 14), (12, 18, 19, 13), (11, 41, 24, 6), (41, 40, 25, 24), (40, 39, 26, 25), (10, 38, 41, 11), (38, 37, 40, 41), (37, 36, 39, 40), (9, 35, 38, 10), (35, 34, 37, 38), (34, 33, 36, 37), (8, 32, 35, 9), (32, 31, 34, 35), (31, 30, 33, 34), (7, 29, 32, 8), (29, 28, 31, 32), (28, 27, 30, 31), (6, 24, 29, 7), (24, 25, 28, 29), (25, 26, 27, 28)])
me_cylinder_001.polygons.foreach_set('material_index', [0, 0, 0, 0, 0, 0, 0, 0, 0, 0, 0, 0, 0, 0, 0, 0, 0, 0, 0, 0, 1, 0, 1, 1, 0, 1, 1, 0, 1, 1, 0, 1, 1, 0, 1, 1, 0, 1])
me_cylinder_001.materials.append(mat_orange)
me_cylinder_001.materials.append(mat_white)
me_cylinder_001.use_remesh_preserve_volume = False
me_cylinder_001.use_remesh_preserve_attributes = False
me_cylinder_001.use_mirror_vertex_groups = False
me_cylinder_001.update()
me_cube_007 = bpy.data.meshes.new('Cube.007')
me_cube_007.from_pydata([(-1.0, -1.0, -2.512), (-1.0, -1.0, 0.0), (-1.0, 1.0, -2.512), (-1.0, 1.0, 0.0), (1.0, -1.0, -2.512), (1.0, -1.0, 0.0), (1.0, 1.0, -2.512), (1.0, 1.0, 0.0), (4.113, -0.951, -2.108), (4.113, -2.087, -2.108), (-4.113, -0.951, -2.108), (-4.113, -2.087, -2.108), (-9.93, -0.951, -2.38), (-9.93, -2.087, -2.38), (-9.93, -0.951, -2.763), (-9.93, -2.087, -2.763), (-4.113, -0.951, -3.034), (-4.113, -2.087, -3.034), (4.113, -0.951, -3.034), (4.113, -2.087, -3.034), (9.93, -0.951, -2.763), (9.93, -2.087, -2.763), (9.93, -0.951, -2.38), (9.93, -2.087, -2.38), (-3.606, -2.087, -2.166), (3.606, -2.087, -2.166), (-8.706, -2.087, -2.403), (-8.706, -2.087, -2.739), (-3.606, -2.087, -2.977), (3.606, -2.087, -2.977), (8.706, -2.087, -2.739), (8.706, -2.087, -2.403)], [], [(0, 1, 3, 2), (2, 3, 7, 6), (6, 7, 5, 4), (4, 5, 1, 0), (2, 6, 4, 0), (7, 3, 1, 5), (8, 10, 11, 9), (10, 12, 13, 11), (12, 14, 15, 13), (14, 16, 17, 15), (16, 18, 19, 17), (18, 20, 21, 19), (13, 15, 27, 26), (20, 22, 23, 21), (22, 8, 9, 23), (8, 22, 20, 18, 16, 14, 12, 10), (24, 26, 27, 28, 29, 30, 31, 25), (19, 21, 30, 29), (15, 17, 28, 27), (21, 23, 31, 30), (11, 13, 26, 24), (17, 19, 29, 28), (23, 9, 25, 31), (9, 11, 24, 25)])
me_cube_007.polygons.foreach_set('material_index', [0, 0, 0, 0, 0, 0, 1, 1, 1, 1, 1, 1, 1, 1, 1, 1, 3, 1, 1, 1, 1, 1, 1, 1])
me_cube_007.materials.append(mat_iron)
me_cube_007.materials.append(mat_white)
me_cube_007.materials.append(mat_lightred)
me_cube_007.materials.append(mat_red)
me_cube_007.use_remesh_preserve_volume = False
me_cube_007.use_remesh_preserve_attributes = False
me_cube_007.use_mirror_vertex_groups = False
me_cube_007.update()
me_cube_008 = bpy.data.meshes.new('Cube.008')
me_cube_008.from_pydata([(-1.0, -1.0, 41.82), (-1.0, 1.0, 40.17), (1.0, -1.0, 41.82), (1.0, 1.0, 40.17), (-1.0, 0.9519, 43.91), (-1.0, 2.952, 42.26), (1.0, 0.9519, 43.91), (1.0, 2.952, 42.26), (-1.0, 10.47, 43.91), (-1.0, 10.47, 42.26), (1.0, 10.47, 43.91), (1.0, 10.47, 42.26), (-2.179, 11.89, 43.91), (-2.179, 11.89, 42.26), (2.179, 11.89, 43.91), (2.179, 11.89, 42.26), (-2.179, 17.32, 43.91), (-2.179, 17.32, 42.26), (2.179, 17.32, 43.91), (2.179, 17.32, 42.26), (-1.306, 18.45, 43.91), (-1.306, 18.45, 42.26), (1.306, 18.45, 43.91), (1.306, 18.45, 42.26), (-1.0, -1.0, 10.42), (-1.0, 1.0, 10.42), (1.0, 1.0, 10.42), (1.0, -1.0, 10.42), (-1.838, -1.838, -4.768e-07), (-1.838, 1.838, -4.768e-07), (1.838, -1.838, -4.768e-07), (1.838, 1.838, -4.768e-07), (-1.838, -1.838, 9.311), (-1.838, 1.838, 9.311), (1.838, 1.838, 9.311), (1.838, -1.838, 9.311)], [], [(24, 0, 1, 25), (25, 1, 3, 26), (26, 3, 2, 27), (27, 2, 0, 24), (3, 1, 5, 7), (6, 7, 11, 10), (2, 3, 7, 6), (1, 0, 4, 5), (0, 2, 6, 4), (9, 8, 12, 13), (5, 4, 8, 9), (4, 6, 10, 8), (7, 5, 9, 11), (12, 14, 18, 16), (8, 10, 14, 12), (11, 9, 13, 15), (10, 11, 15, 14), (18, 19, 23, 22), (15, 13, 17, 19), (14, 15, 19, 18), (13, 12, 16, 17), (23, 21, 20, 22), (17, 16, 20, 21), (16, 18, 22, 20), (19, 17, 21, 23), (26, 27, 35, 34), (24, 25, 33, 32), (27, 24, 32, 35), (25, 26, 34, 33), (29, 31, 30, 28), (30, 35, 32, 28), (31, 34, 35, 30), (29, 33, 34, 31), (28, 32, 33, 29)])
me_cube_008.polygons.foreach_set('material_index', [0, 0, 0, 0, 0, 0, 0, 0, 0, 0, 0, 0, 0, 0, 0, 1, 0, 0, 1, 0, 0, 0, 0, 0, 1, 0, 0, 0, 0, 0, 0, 0, 0, 0])
me_cube_008.materials.append(mat_iron)
me_cube_008.materials.append(mat_glasscolor)
me_cube_008.use_remesh_preserve_volume = False
me_cube_008.use_remesh_preserve_attributes = False
me_cube_008.use_mirror_vertex_groups = False
me_cube_008.update()

# ---- objects
ob_sedan = bpy.data.objects.new('Sedan', me_cube_001)
ob_wagon = bpy.data.objects.new('Wagon', me_cube_002)
ob_jeep = bpy.data.objects.new('Jeep', me_cube_003)
ob_pickup = bpy.data.objects.new('Pickup', me_cube_004)
ob_bus = bpy.data.objects.new('Bus', me_cube_005)
ob_cone = bpy.data.objects.new('Cone', me_cylinder_001)
ob_stopsign = bpy.data.objects.new('StopSign', me_cube_007)
ob_streetlamp = bpy.data.objects.new('StreetLamp', me_cube_008)

# ---- transforms, parenting, visibility, modifiers, constraints
ob_sedan.location = (0.0, 0.0, 0.0)
ob_sedan.scale = (1.398, 2.863, 0.6333)
ob_sedan.lineart.crease_threshold = 0.0
ob_wagon.location = (0.0, 0.0, 0.0)
ob_wagon.scale = (1.398, 2.863, 0.6333)
ob_wagon.lineart.crease_threshold = 0.0
_m = ob_wagon.modifiers.new('Mirror', 'MIRROR')
ob_jeep.location = (0.0, 0.0, 0.0)
ob_jeep.scale = (1.398, 2.863, 0.6333)
ob_jeep.lineart.crease_threshold = 0.0
_m = ob_jeep.modifiers.new('Mirror', 'MIRROR')
ob_pickup.location = (0.0, 0.0, 0.0)
ob_pickup.scale = (1.398, 2.863, 0.6333)
ob_pickup.lineart.crease_threshold = 0.0
_m = ob_pickup.modifiers.new('Mirror', 'MIRROR')
ob_bus.location = (0.0, 0.0, 0.0)
ob_bus.scale = (1.398, 2.863, 0.6333)
ob_bus.lineart.crease_threshold = 0.0
_m = ob_bus.modifiers.new('Mirror', 'MIRROR')
ob_cone.location = (0.0, 0.0, 0.0)
ob_cone.scale = (0.36, 0.36, 0.36)
ob_cone.lineart.crease_threshold = 0.0
ob_stopsign.location = (0.0, 0.0, 0.0)
ob_stopsign.scale = (-0.05563, -0.05563, -1.194)
ob_stopsign.lineart.crease_threshold = 0.0
ob_streetlamp.location = (0.0, 0.0, 0.0)
ob_streetlamp.scale = (0.151, 0.151, 0.151)
ob_streetlamp.lineart.crease_threshold = 0.0

# ---- collection membership
col_collection_1.objects.link(ob_sedan)
col_collection_2.objects.link(ob_wagon)
col_collection_3.objects.link(ob_jeep)
col_collection_4.objects.link(ob_pickup)
col_collection_5.objects.link(ob_bus)
col_collection_11.objects.link(ob_cone)
col_collection_12.objects.link(ob_stopsign)
col_collection_13.objects.link(ob_streetlamp)

# ---- scene / render settings (as saved in the file)
scene.frame_start = 1; scene.frame_end = 250; scene.frame_set(1)
scene.render.engine = 'BLENDER_EEVEE_NEXT'
scene.render.resolution_percentage = 50
scene.render.dither_intensity = 0.0
scene.cycles.use_denoising = False
scene.cycles.samples = 128
scene.cycles.sampling_pattern = 'TABULATED_SOBOL'
scene.cycles.use_adaptive_sampling = False
scene.cycles.use_light_tree = False
scene.cycles.blur_glossy = 0.0
scene.cycles.sample_clamp_indirect = 0.0
scene.view_settings.view_transform = 'Standard'
bpy.context.view_layer.update()

# ---- added for rendering (the .blend has no active camera and no usable light): camera, sun
cam_auto = bpy.data.cameras.new('AutoCamera')
cam_auto.lens = 50.0
cam_auto.sensor_width = 36.0
cam_auto.clip_end = 1000.0
ob_auto_camera = bpy.data.objects.new('AutoCamera', cam_auto)
scene.collection.objects.link(ob_auto_camera)
ob_auto_camera.location = (12.7815, -15.2879, 13.5264)
ob_auto_camera.rotation_euler = (1.09748, -7.21219e-08, 0.694738)
scene.camera = ob_auto_camera
light_auto_sun = bpy.data.lights.new('AutoSun', 'SUN')
light_auto_sun.energy = 3.0
light_auto_sun.angle = 0.0523599
ob_auto_sun = bpy.data.objects.new('AutoSun', light_auto_sun)
scene.collection.objects.link(ob_auto_sun)
ob_auto_sun.rotation_euler = (0.872665, 0.174533, 0.523599)
bpy.context.view_layer.update()
